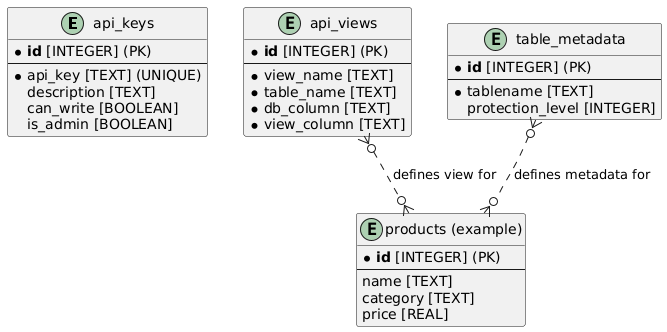

The diagram above was rendered by PlantUML. Its source (embedded in the PNG):
@startuml
' Table Design

entity "api_keys" as ApiKeys {
  * **id** [INTEGER] (PK)
  --
  * api_key [TEXT] (UNIQUE)
  description [TEXT]
  can_write [BOOLEAN]
  is_admin [BOOLEAN]
}

entity "api_views" as ApiViews {
  * **id** [INTEGER] (PK)
  --
  * view_name [TEXT]
  * table_name [TEXT]
  * db_column [TEXT]
  * view_column [TEXT]
}

entity "table_metadata" as TableMetadata {
  * **id** [INTEGER] (PK)
  --
  * tablename [TEXT]
  protection_level [INTEGER]
}

entity "products (example)" as Products {
  * **id** [INTEGER] (PK)
  --
  name [TEXT]
  category [TEXT]
  price [REAL]
}

' Relationships are conceptual, not enforced by FKs in the current design
ApiViews }o..o{ Products : "defines view for"
TableMetadata }o..o{ Products : "defines metadata for"
@enduml